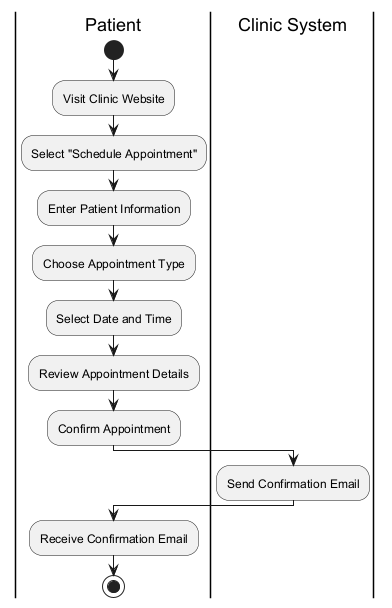

The diagram above was rendered by PlantUML. Its source (embedded in the PNG):
@startuml
|Patient|
start
:Visit Clinic Website;
:Select "Schedule Appointment";
:Enter Patient Information;
:Choose Appointment Type;
:Select Date and Time;
:Review Appointment Details;
:Confirm Appointment;
|Clinic System|
:Send Confirmation Email;
|Patient|
:Receive Confirmation Email;
stop
@enduml